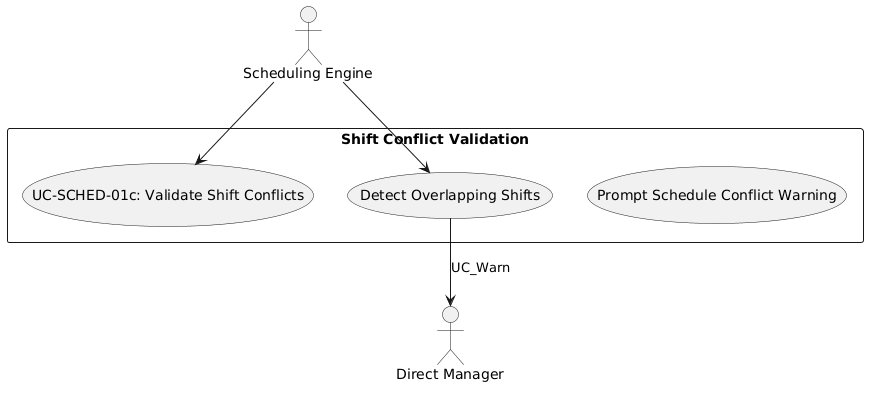

The diagram above was rendered by PlantUML. Its source (embedded in the PNG):
@startuml
skinparam actorStyle stickman
actor "Scheduling Engine" as Engine
actor "Direct Manager" as Mgr

rectangle "Shift Conflict Validation" {
  usecase "UC-SCHED-01c: Validate Shift Conflicts" as UC
  usecase "Detect Overlapping Shifts" as UC_Overlap
  usecase "Prompt Schedule Conflict Warning" as UC_Warn
}

Engine --> UC
Engine --> UC_Overlap
UC_Overlap --> Mgr : UC_Warn
@enduml